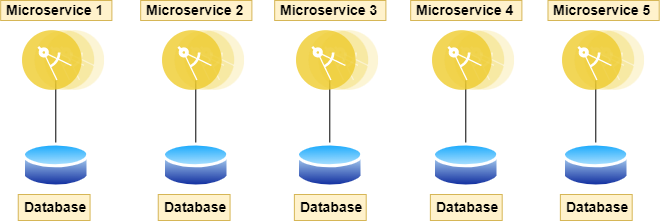

The diagram above was exported from draw.io. Its source (the exported page's mxGraphModel, read from the mxfile embedded in the PNG):
<mxGraphModel dx="1199" dy="631" grid="1" gridSize="10" guides="1" tooltips="1" connect="1" arrows="1" fold="1" page="1" pageScale="1" pageWidth="850" pageHeight="1100" math="0" shadow="0">
  <root>
    <mxCell id="0" />
    <mxCell id="1" parent="0" />
    <mxCell id="fabiCgiAmvBKW-UtKsNn-15" value="" style="endArrow=none;html=1;rounded=0;" edge="1" parent="1">
      <mxGeometry width="50" height="50" relative="1" as="geometry">
        <mxPoint x="143.29000000000002" y="380" as="sourcePoint" />
        <mxPoint x="143.29000000000002" y="310" as="targetPoint" />
      </mxGeometry>
    </mxCell>
    <mxCell id="fabiCgiAmvBKW-UtKsNn-1" value="" style="aspect=fixed;perimeter=ellipsePerimeter;html=1;align=center;shadow=0;dashed=0;fontColor=#4277BB;labelBackgroundColor=#ffffff;fontSize=12;spacingTop=3;image;image=img/lib/ibm/applications/microservice.svg;" vertex="1" parent="1">
      <mxGeometry x="110" y="260" width="82.2" height="60" as="geometry" />
    </mxCell>
    <mxCell id="fabiCgiAmvBKW-UtKsNn-6" value="" style="aspect=fixed;perimeter=ellipsePerimeter;html=1;align=center;shadow=0;dashed=0;spacingTop=3;image;image=img/lib/active_directory/database.svg;" vertex="1" parent="1">
      <mxGeometry x="110" y="370" width="67.57" height="50" as="geometry" />
    </mxCell>
    <mxCell id="fabiCgiAmvBKW-UtKsNn-17" value="" style="endArrow=none;html=1;rounded=0;" edge="1" parent="1">
      <mxGeometry width="50" height="50" relative="1" as="geometry">
        <mxPoint x="283.29" y="380" as="sourcePoint" />
        <mxPoint x="283.29" y="310" as="targetPoint" />
      </mxGeometry>
    </mxCell>
    <mxCell id="fabiCgiAmvBKW-UtKsNn-18" value="" style="aspect=fixed;perimeter=ellipsePerimeter;html=1;align=center;shadow=0;dashed=0;fontColor=#4277BB;labelBackgroundColor=#ffffff;fontSize=12;spacingTop=3;image;image=img/lib/ibm/applications/microservice.svg;" vertex="1" parent="1">
      <mxGeometry x="250" y="260" width="82.2" height="60" as="geometry" />
    </mxCell>
    <mxCell id="fabiCgiAmvBKW-UtKsNn-19" value="" style="aspect=fixed;perimeter=ellipsePerimeter;html=1;align=center;shadow=0;dashed=0;spacingTop=3;image;image=img/lib/active_directory/database.svg;" vertex="1" parent="1">
      <mxGeometry x="250" y="370" width="67.57" height="50" as="geometry" />
    </mxCell>
    <mxCell id="fabiCgiAmvBKW-UtKsNn-20" value="" style="endArrow=none;html=1;rounded=0;" edge="1" parent="1">
      <mxGeometry width="50" height="50" relative="1" as="geometry">
        <mxPoint x="417.29" y="380" as="sourcePoint" />
        <mxPoint x="417.29" y="310" as="targetPoint" />
      </mxGeometry>
    </mxCell>
    <mxCell id="fabiCgiAmvBKW-UtKsNn-21" value="" style="aspect=fixed;perimeter=ellipsePerimeter;html=1;align=center;shadow=0;dashed=0;fontColor=#4277BB;labelBackgroundColor=#ffffff;fontSize=12;spacingTop=3;image;image=img/lib/ibm/applications/microservice.svg;" vertex="1" parent="1">
      <mxGeometry x="384" y="260" width="82.2" height="60" as="geometry" />
    </mxCell>
    <mxCell id="fabiCgiAmvBKW-UtKsNn-22" value="" style="aspect=fixed;perimeter=ellipsePerimeter;html=1;align=center;shadow=0;dashed=0;spacingTop=3;image;image=img/lib/active_directory/database.svg;" vertex="1" parent="1">
      <mxGeometry x="384" y="370" width="67.57" height="50" as="geometry" />
    </mxCell>
    <mxCell id="fabiCgiAmvBKW-UtKsNn-23" value="" style="endArrow=none;html=1;rounded=0;" edge="1" parent="1">
      <mxGeometry width="50" height="50" relative="1" as="geometry">
        <mxPoint x="553.29" y="380" as="sourcePoint" />
        <mxPoint x="553.29" y="310" as="targetPoint" />
      </mxGeometry>
    </mxCell>
    <mxCell id="fabiCgiAmvBKW-UtKsNn-24" value="" style="aspect=fixed;perimeter=ellipsePerimeter;html=1;align=center;shadow=0;dashed=0;fontColor=#4277BB;labelBackgroundColor=#ffffff;fontSize=12;spacingTop=3;image;image=img/lib/ibm/applications/microservice.svg;" vertex="1" parent="1">
      <mxGeometry x="520" y="260" width="82.2" height="60" as="geometry" />
    </mxCell>
    <mxCell id="fabiCgiAmvBKW-UtKsNn-25" value="" style="aspect=fixed;perimeter=ellipsePerimeter;html=1;align=center;shadow=0;dashed=0;spacingTop=3;image;image=img/lib/active_directory/database.svg;" vertex="1" parent="1">
      <mxGeometry x="520" y="370" width="67.57" height="50" as="geometry" />
    </mxCell>
    <mxCell id="fabiCgiAmvBKW-UtKsNn-26" value="" style="endArrow=none;html=1;rounded=0;" edge="1" parent="1">
      <mxGeometry width="50" height="50" relative="1" as="geometry">
        <mxPoint x="683.29" y="380" as="sourcePoint" />
        <mxPoint x="683.29" y="310" as="targetPoint" />
      </mxGeometry>
    </mxCell>
    <mxCell id="fabiCgiAmvBKW-UtKsNn-27" value="" style="aspect=fixed;perimeter=ellipsePerimeter;html=1;align=center;shadow=0;dashed=0;fontColor=#4277BB;labelBackgroundColor=#ffffff;fontSize=12;spacingTop=3;image;image=img/lib/ibm/applications/microservice.svg;" vertex="1" parent="1">
      <mxGeometry x="650" y="260" width="82.2" height="60" as="geometry" />
    </mxCell>
    <mxCell id="fabiCgiAmvBKW-UtKsNn-28" value="" style="aspect=fixed;perimeter=ellipsePerimeter;html=1;align=center;shadow=0;dashed=0;spacingTop=3;image;image=img/lib/active_directory/database.svg;" vertex="1" parent="1">
      <mxGeometry x="650" y="370" width="67.57" height="50" as="geometry" />
    </mxCell>
    <mxCell id="fabiCgiAmvBKW-UtKsNn-30" value="&lt;b style=&quot;&quot;&gt;&lt;font style=&quot;font-size: 14px;&quot;&gt;Microservice 1&lt;/font&gt;&lt;/b&gt;" style="strokeWidth=1;shadow=0;dashed=0;align=center;html=1;shape=mxgraph.mockup.text.textBox;align=left;fontSize=15;spacingLeft=4;spacingTop=-3;strokeColor=#d6b656;mainText=;fillColor=#fff2cc;" vertex="1" parent="1">
      <mxGeometry x="88.18" y="230" width="111.21" height="20" as="geometry" />
    </mxCell>
    <mxCell id="fabiCgiAmvBKW-UtKsNn-33" value="&lt;b style=&quot;&quot;&gt;&lt;font style=&quot;font-size: 14px;&quot;&gt;Microservice 2&lt;/font&gt;&lt;/b&gt;" style="strokeWidth=1;shadow=0;dashed=0;align=center;html=1;shape=mxgraph.mockup.text.textBox;align=left;fontSize=15;spacingLeft=4;spacingTop=-3;strokeColor=#d6b656;mainText=;fillColor=#fff2cc;" vertex="1" parent="1">
      <mxGeometry x="228.18" y="230" width="111.21" height="20" as="geometry" />
    </mxCell>
    <mxCell id="fabiCgiAmvBKW-UtKsNn-34" value="&lt;b style=&quot;&quot;&gt;&lt;font style=&quot;font-size: 14px;&quot;&gt;Microservice 3&lt;/font&gt;&lt;/b&gt;" style="strokeWidth=1;shadow=0;dashed=0;align=center;html=1;shape=mxgraph.mockup.text.textBox;align=left;fontSize=15;spacingLeft=4;spacingTop=-3;strokeColor=#d6b656;mainText=;fillColor=#fff2cc;" vertex="1" parent="1">
      <mxGeometry x="362.18" y="230" width="111.21" height="20" as="geometry" />
    </mxCell>
    <mxCell id="fabiCgiAmvBKW-UtKsNn-35" value="&lt;b style=&quot;&quot;&gt;&lt;font style=&quot;font-size: 14px;&quot;&gt;Microservice 4&lt;/font&gt;&lt;/b&gt;" style="strokeWidth=1;shadow=0;dashed=0;align=center;html=1;shape=mxgraph.mockup.text.textBox;align=left;fontSize=15;spacingLeft=4;spacingTop=-3;strokeColor=#d6b656;mainText=;fillColor=#fff2cc;" vertex="1" parent="1">
      <mxGeometry x="498.18" y="230" width="111.21" height="20" as="geometry" />
    </mxCell>
    <mxCell id="fabiCgiAmvBKW-UtKsNn-36" value="&lt;b style=&quot;&quot;&gt;&lt;font style=&quot;font-size: 14px;&quot;&gt;Microservice 5&lt;/font&gt;&lt;/b&gt;" style="strokeWidth=1;shadow=0;dashed=0;align=center;html=1;shape=mxgraph.mockup.text.textBox;align=left;fontSize=15;spacingLeft=4;spacingTop=-3;strokeColor=#d6b656;mainText=;fillColor=#fff2cc;" vertex="1" parent="1">
      <mxGeometry x="635.49" y="230" width="111.21" height="20" as="geometry" />
    </mxCell>
    <mxCell id="fabiCgiAmvBKW-UtKsNn-37" value="&lt;b style=&quot;&quot;&gt;&lt;font style=&quot;font-size: 14px;&quot;&gt;Database&lt;/font&gt;&lt;/b&gt;" style="strokeWidth=1;shadow=0;dashed=0;align=center;html=1;shape=mxgraph.mockup.text.textBox;align=left;fontSize=15;spacingLeft=4;spacingTop=-3;strokeColor=#d6b656;mainText=;fillColor=#fff2cc;" vertex="1" parent="1">
      <mxGeometry x="105.75" y="424" width="71.82" height="26" as="geometry" />
    </mxCell>
    <mxCell id="fabiCgiAmvBKW-UtKsNn-38" value="&lt;b style=&quot;&quot;&gt;&lt;font style=&quot;font-size: 14px;&quot;&gt;Database&lt;/font&gt;&lt;/b&gt;" style="strokeWidth=1;shadow=0;dashed=0;align=center;html=1;shape=mxgraph.mockup.text.textBox;align=left;fontSize=15;spacingLeft=4;spacingTop=-3;strokeColor=#d6b656;mainText=;fillColor=#fff2cc;" vertex="1" parent="1">
      <mxGeometry x="245.75" y="424" width="71.82" height="26" as="geometry" />
    </mxCell>
    <mxCell id="fabiCgiAmvBKW-UtKsNn-39" value="&lt;b style=&quot;&quot;&gt;&lt;font style=&quot;font-size: 14px;&quot;&gt;Database&lt;/font&gt;&lt;/b&gt;" style="strokeWidth=1;shadow=0;dashed=0;align=center;html=1;shape=mxgraph.mockup.text.textBox;align=left;fontSize=15;spacingLeft=4;spacingTop=-3;strokeColor=#d6b656;mainText=;fillColor=#fff2cc;" vertex="1" parent="1">
      <mxGeometry x="381.88" y="424" width="71.82" height="26" as="geometry" />
    </mxCell>
    <mxCell id="fabiCgiAmvBKW-UtKsNn-40" value="&lt;b style=&quot;&quot;&gt;&lt;font style=&quot;font-size: 14px;&quot;&gt;Database&lt;/font&gt;&lt;/b&gt;" style="strokeWidth=1;shadow=0;dashed=0;align=center;html=1;shape=mxgraph.mockup.text.textBox;align=left;fontSize=15;spacingLeft=4;spacingTop=-3;strokeColor=#d6b656;mainText=;fillColor=#fff2cc;" vertex="1" parent="1">
      <mxGeometry x="517.87" y="424" width="71.82" height="26" as="geometry" />
    </mxCell>
    <mxCell id="fabiCgiAmvBKW-UtKsNn-41" value="&lt;b style=&quot;&quot;&gt;&lt;font style=&quot;font-size: 14px;&quot;&gt;Database&lt;/font&gt;&lt;/b&gt;" style="strokeWidth=1;shadow=0;dashed=0;align=center;html=1;shape=mxgraph.mockup.text.textBox;align=left;fontSize=15;spacingLeft=4;spacingTop=-3;strokeColor=#d6b656;mainText=;fillColor=#fff2cc;" vertex="1" parent="1">
      <mxGeometry x="647.8700000000001" y="424" width="71.82" height="26" as="geometry" />
    </mxCell>
  </root>
</mxGraphModel>